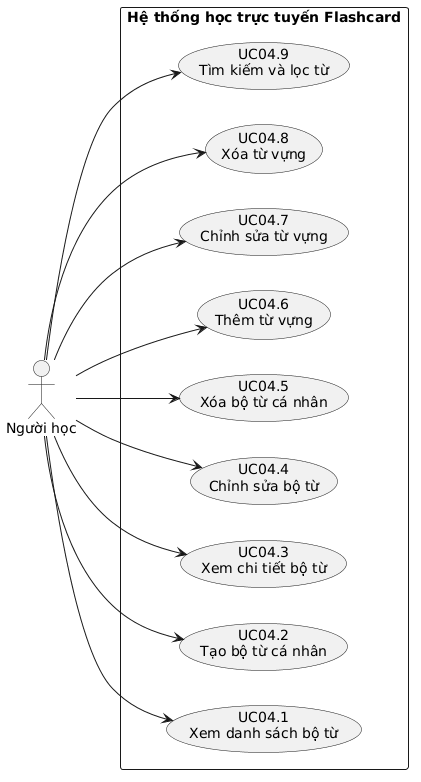

The diagram above was rendered by PlantUML. Its source (embedded in the PNG):
@startuml
left to right direction

actor "Người học" as Learner

rectangle "Hệ thống học trực tuyến Flashcard" {
  usecase "UC04.1\nXem danh sách bộ từ" as UC041
  usecase "UC04.2\nTạo bộ từ cá nhân" as UC042
  usecase "UC04.3\nXem chi tiết bộ từ" as UC043
  usecase "UC04.4\nChỉnh sửa bộ từ" as UC044
  usecase "UC04.5\nXóa bộ từ cá nhân" as UC045
  usecase "UC04.6\nThêm từ vựng" as UC046
  usecase "UC04.7\nChỉnh sửa từ vựng" as UC047
  usecase "UC04.8\nXóa từ vựng" as UC048
  usecase "UC04.9\nTìm kiếm và lọc từ" as UC049
}

Learner --> UC041
Learner --> UC042
Learner --> UC043
Learner --> UC044
Learner --> UC045
Learner --> UC046
Learner --> UC047
Learner --> UC048
Learner --> UC049
@enduml